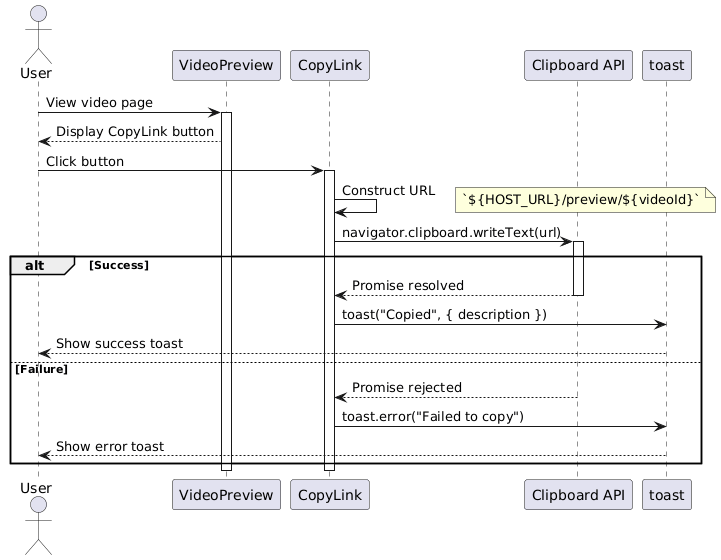

The diagram above was rendered by PlantUML. Its source (embedded in the PNG):
@startuml
actor "User" as user
participant "VideoPreview" as preview
participant "CopyLink" as copylink
participant "Clipboard API" as clipboard
participant "toast" as toast

user -> preview: View video page
activate preview

preview --> user: Display CopyLink button

user -> copylink: Click button
activate copylink

copylink -> copylink: Construct URL
note right: `${HOST_URL}/preview/${videoId}`

copylink -> clipboard: navigator.clipboard.writeText(url)
activate clipboard

alt Success
  clipboard --> copylink: Promise resolved
  deactivate clipboard
  
  copylink -> toast: toast("Copied", { description })
  toast --> user: Show success toast
else Failure
  clipboard --> copylink: Promise rejected
  
  copylink -> toast: toast.error("Failed to copy")
  toast --> user: Show error toast
end

deactivate copylink
deactivate preview
@enduml